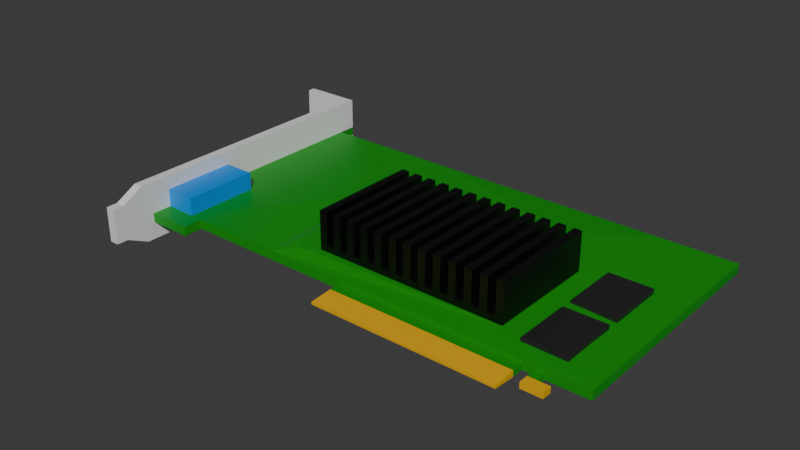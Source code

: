 # Source: deforce2_mx.blend  (saved by Blender 4.3.34; exported with 4.5.12 LTS)
import bpy
from mathutils import Matrix  # noqa: F401  (used for matrix-valued properties, if any)

bpy.ops.wm.read_factory_settings(use_empty=True)
scene = bpy.context.scene
scene.name = 'Scene'

# ---- collections
col_collection = bpy.data.collections.new('Collection'); scene.collection.children.link(col_collection)

# ---- materials (node trees are filled in below, after node groups)
mat_material = bpy.data.materials.new('Material')
mat_material_001 = bpy.data.materials.new('Material.001')
mat_material_002 = bpy.data.materials.new('Material.002')
mat_material_013 = bpy.data.materials.new('Material.013')
mat_material_014 = bpy.data.materials.new('Material.014')
mat_material_003 = bpy.data.materials.new('Material.003')
mat_material_006 = bpy.data.materials.new('Material.006')
mat_material_007 = bpy.data.materials.new('Material.007')
mat_material_010 = bpy.data.materials.new('Material.010')
mat_material_011 = bpy.data.materials.new('Material.011')
mat_material_012 = bpy.data.materials.new('Material.012')

# ---- material node trees
mat_material.use_nodes = True; mat_material.node_tree.nodes.clear()
_N = mat_material.node_tree.nodes; _L = mat_material.node_tree.links
n0 = _N.new('ShaderNodeBsdfPrincipled'); n0.name = 'Principled BSDF'; n0.location = (10, 300)
n0.inputs[0].default_value = (0.0, 0.2842, 0.004026, 1.0)
n1 = _N.new('ShaderNodeOutputMaterial'); n1.name = 'Material Output'; n1.location = (300, 300)
_L.new(n0.outputs[0], n1.inputs[0])
n1.is_active_output = True
mat_material_001.use_nodes = True; mat_material_001.node_tree.nodes.clear()
_N = mat_material_001.node_tree.nodes; _L = mat_material_001.node_tree.links
n0 = _N.new('ShaderNodeBsdfPrincipled'); n0.name = 'Principled BSDF'; n0.location = (10, 300)
n1 = _N.new('ShaderNodeOutputMaterial'); n1.name = 'Material Output'; n1.location = (300, 300)
_L.new(n0.outputs[0], n1.inputs[0])
n1.is_active_output = True
mat_material_002.use_nodes = True; mat_material_002.node_tree.nodes.clear()
_N = mat_material_002.node_tree.nodes; _L = mat_material_002.node_tree.links
n0 = _N.new('ShaderNodeBsdfPrincipled'); n0.name = 'Principled BSDF'; n0.location = (10, 300)
n0.inputs[0].default_value = (0.8004, 0.4288, 0.0, 1.0)
n1 = _N.new('ShaderNodeOutputMaterial'); n1.name = 'Material Output'; n1.location = (300, 300)
_L.new(n0.outputs[0], n1.inputs[0])
n1.is_active_output = True
mat_material_013.use_nodes = True; mat_material_013.node_tree.nodes.clear()
_N = mat_material_013.node_tree.nodes; _L = mat_material_013.node_tree.links
n0 = _N.new('ShaderNodeBsdfPrincipled'); n0.name = 'Principled BSDF'; n0.location = (10, 300)
n1 = _N.new('ShaderNodeOutputMaterial'); n1.name = 'Material Output'; n1.location = (300, 300)
_L.new(n0.outputs[0], n1.inputs[0])
n1.is_active_output = True
mat_material_014.use_nodes = True; mat_material_014.node_tree.nodes.clear()
_N = mat_material_014.node_tree.nodes; _L = mat_material_014.node_tree.links
n0 = _N.new('ShaderNodeBsdfPrincipled'); n0.name = 'Principled BSDF'; n0.location = (10, 300)
n0.inputs[0].default_value = (0.0, 0.0, 0.0, 1.0)
n1 = _N.new('ShaderNodeOutputMaterial'); n1.name = 'Material Output'; n1.location = (300, 300)
_L.new(n0.outputs[0], n1.inputs[0])
n1.is_active_output = True
mat_material_003.use_nodes = True; mat_material_003.node_tree.nodes.clear()
_N = mat_material_003.node_tree.nodes; _L = mat_material_003.node_tree.links
n0 = _N.new('ShaderNodeBsdfPrincipled'); n0.name = 'Principled BSDF'; n0.location = (10, 300)
n0.inputs[0].default_value = (0.8004, 0.5633, 0.3197, 1.0)
n1 = _N.new('ShaderNodeOutputMaterial'); n1.name = 'Material Output'; n1.location = (300, 300)
_L.new(n0.outputs[0], n1.inputs[0])
n1.is_active_output = True
mat_material_006.use_nodes = True; mat_material_006.node_tree.nodes.clear()
_N = mat_material_006.node_tree.nodes; _L = mat_material_006.node_tree.links
n0 = _N.new('ShaderNodeBsdfPrincipled'); n0.name = 'Principled BSDF'; n0.location = (10, 300)
n0.inputs[0].default_value = (0.0, 0.2587, 0.8004, 1.0)
n1 = _N.new('ShaderNodeOutputMaterial'); n1.name = 'Material Output'; n1.location = (300, 300)
_L.new(n0.outputs[0], n1.inputs[0])
n1.is_active_output = True
mat_material_007.use_nodes = True; mat_material_007.node_tree.nodes.clear()
_N = mat_material_007.node_tree.nodes; _L = mat_material_007.node_tree.links
n0 = _N.new('ShaderNodeBsdfPrincipled'); n0.name = 'Principled BSDF'; n0.location = (10, 300)
n0.inputs[0].default_value = (0.07513, 0.07513, 0.07513, 1.0)
n1 = _N.new('ShaderNodeOutputMaterial'); n1.name = 'Material Output'; n1.location = (300, 300)
_L.new(n0.outputs[0], n1.inputs[0])
n1.is_active_output = True
mat_material_010.use_nodes = True; mat_material_010.node_tree.nodes.clear()
_N = mat_material_010.node_tree.nodes; _L = mat_material_010.node_tree.links
n0 = _N.new('ShaderNodeBsdfPrincipled'); n0.name = 'Principled BSDF'; n0.location = (10, 300)
n0.inputs[0].default_value = (0.01723, 0.01723, 0.01723, 1.0)
n1 = _N.new('ShaderNodeOutputMaterial'); n1.name = 'Material Output'; n1.location = (300, 300)
_L.new(n0.outputs[0], n1.inputs[0])
n1.is_active_output = True
mat_material_011.use_nodes = True; mat_material_011.node_tree.nodes.clear()
_N = mat_material_011.node_tree.nodes; _L = mat_material_011.node_tree.links
n0 = _N.new('ShaderNodeBsdfPrincipled'); n0.name = 'Principled BSDF'; n0.location = (10, 300)
n0.inputs[0].default_value = (0.01723, 0.01723, 0.01723, 1.0)
n1 = _N.new('ShaderNodeOutputMaterial'); n1.name = 'Material Output'; n1.location = (300, 300)
_L.new(n0.outputs[0], n1.inputs[0])
n1.is_active_output = True
mat_material_012.use_nodes = True; mat_material_012.node_tree.nodes.clear()
_N = mat_material_012.node_tree.nodes; _L = mat_material_012.node_tree.links
n0 = _N.new('ShaderNodeBsdfPrincipled'); n0.name = 'Principled BSDF'; n0.location = (10, 300)
n0.inputs[0].default_value = (0.0, 0.0, 0.0, 1.0)
n1 = _N.new('ShaderNodeOutputMaterial'); n1.name = 'Material Output'; n1.location = (300, 300)
_L.new(n0.outputs[0], n1.inputs[0])
n1.is_active_output = True

# ---- world
world_world = bpy.data.worlds.new('World'); scene.world = world_world
world_world.use_nodes = True; world_world.node_tree.nodes.clear()
_N = world_world.node_tree.nodes; _L = world_world.node_tree.links
n0 = _N.new('ShaderNodeOutputWorld'); n0.name = 'World Output'; n0.location = (300, 300)
n1 = _N.new('ShaderNodeBackground'); n1.name = 'Background'; n1.location = (10, 300)
n1.inputs[0].default_value = (0.05088, 0.05088, 0.05088, 1.0)
_L.new(n1.outputs[0], n0.inputs[0])
n0.is_active_output = True
world_world.color = (0.05088, 0.05088, 0.05088)
world_world.sun_shadow_jitter_overblur = 0.0

# ---- meshes
me_plane_001 = bpy.data.meshes.new('Plane.001')
me_plane_001.from_pydata([(-0.2081, -0.3104, 0.0), (0.2381, -0.3104, 0.0), (-0.2081, -0.3389, 0.0143), (0.2381, -0.3389, 0.0143), (-0.4094, 0.2737, 0.0), (0.3645, 0.2737, 0.0), (0.3851, -0.3104, 0.0), (0.3851, 0.2737, 0.0), (-0.6321, -0.3567, 0.0), (-0.6857, 0.2737, 0.0), (-0.4094, 0.2737, 0.0143), (-0.2081, -0.3104, 0.0143), (0.2381, -0.3104, 0.0143), (0.3645, 0.2737, 0.0143), (0.2381, -0.3389, 0.0), (-0.2081, -0.3389, 0.0), (0.3851, -0.3104, 0.0143), (0.3851, 0.2737, 0.0143), (-0.6857, 0.2737, 0.0143), (-0.6321, -0.3567, 0.0143), (-0.4094, 0.2737, 0.02229), (-0.4094, -0.3104, 0.02229), (0.1924, 0.2737, 0.02229), (0.3851, -0.3104, 0.02229), (0.3851, 0.2737, 0.02229), (-0.6857, 0.2737, 0.02229), (-0.6321, -0.3567, 0.02229), (-0.7622, -0.3476, 0.0), (-0.7622, -0.3476, 0.0143), (-0.7622, -0.3476, 0.02229), (-0.7393, -0.3567, 0.0), (-0.7393, 0.2737, 0.0), (-0.7393, 0.2737, 0.02229), (-0.7393, -0.3567, 0.02229), (-0.7393, -0.3567, 0.0143), (-0.7393, 0.2737, 0.0143), (-0.7622, 0.3145, 0.09895), (-0.7622, -0.3476, 0.09895), (-0.7393, 0.2737, 0.09895), (-0.7393, -0.3104, 0.09895), (-0.7622, 0.3069, -0.04123), (-0.7622, -0.3476, -0.04123), (-0.7393, -0.3104, -0.04123), (-0.7393, 0.3069, -0.04123), (-0.4094, -0.2857, 0.0), (0.3645, -0.2857, 0.0), (0.3851, -0.2857, 0.0), (-0.6857, -0.2857, 0.0), (0.3851, -0.2857, 0.0143), (-0.7622, -0.3229, 0.0), (-0.4094, 0.04439, 0.03012), (0.3851, -0.2857, 0.02229), (-0.6632, -0.3219, 0.02229), (-0.7622, -0.3229, 0.02229), (-0.7393, -0.2857, 0.0), (-0.7393, -0.3219, 0.02229), (-0.7622, -0.3229, 0.09895), (-0.7393, -0.2857, 0.09895), (-0.7622, -0.3229, -0.04123), (-0.7393, -0.2857, -0.04123), (0.2381, -0.3937, 0.01026), (-0.2081, -0.3937, 0.01026), (0.2381, -0.3937, 0.004043), (-0.2081, -0.3937, 0.004043), (0.3645, 0.2312, 0.0), (0.3851, 0.2312, 0.0), (0.3851, 0.2614, 0.0143), (0.3851, 0.2614, 0.02229), (-0.7393, 0.2312, 0.0), (-0.7393, 0.2614, -0.04123), (-0.4094, 0.2312, 0.0), (-0.6857, 0.2312, 0.0), (-0.7622, 0.3011, 0.0), (-0.6632, -0.1256, 0.02229), (-0.7622, 0.3011, 0.02229), (-0.7393, -0.1256, 0.02229), (-0.7622, 0.3011, 0.09895), (-0.7393, 0.2312, 0.09895), (-0.7622, 0.3011, -0.04123), (0.05537, 0.09082, 0.03076), (0.3765, 0.003291, 0.1051), (-0.3179, -0.04306, 0.03163), (-0.3189, 0.02146, 0.03163), (-0.3502, -0.2705, 0.03076), (-0.3184, -0.1458, 0.03163), (0.04134, 0.1513, 0.03076), (-0.3905, -0.2402, 0.03076), (-0.07094, 0.02146, 0.03163), (-0.4094, -0.06987, 0.02833), (-0.2983, -0.3104, 0.0143), (-0.7622, -0.4342, -0.01461), (-0.7622, -0.4524, 0.03998), (-0.7622, -0.4342, 0.07048), (-0.7393, -0.4342, -0.01461), (-0.7393, -0.4342, 0.07048), (-0.7393, -0.4524, 0.03998), (-0.7622, -0.3815, 0.09895), (-0.7393, -0.3815, 0.09895), (-0.7393, -0.3792, -0.04123), (-0.7622, -0.3792, -0.04123), (-0.8816, 0.3145, 0.0), (-0.8816, 0.3145, 0.0143), (-0.8816, 0.3145, 0.02229), (-0.8802, 0.3145, 0.09895), (-0.8816, 0.3145, -0.04123), (-0.8816, 0.3011, 0.0), (-0.8816, 0.3011, 0.02229), (-0.8802, 0.3011, 0.09895), (-0.8816, 0.3011, -0.04123), (-0.4094, 0.1378, 0.02583), (-0.7622, -0.4623, -0.01461), (-0.7622, -0.4623, 0.03998), (-0.7622, -0.4623, 0.07048), (-0.7393, -0.4623, -0.01461), (-0.7393, -0.4623, 0.07048), (-0.7393, -0.4623, 0.03998), (-0.7622, -0.3833, 0.04705), (-0.7622, -0.3815, -0.007316), (-0.7622, -0.3827, 0.02737), (-0.7393, -0.3815, -0.007316), (-0.7393, -0.3833, 0.04705), (-0.7393, -0.3827, 0.02737), (-0.7393, -0.09961, 0.02229), (-0.6632, -0.1002, 0.02229), (-0.6632, -0.3087, 0.02229), (-0.7393, -0.3074, 0.02229), (-0.6632, -0.1256, 0.06498), (-0.7393, -0.1256, 0.06498), (-0.6632, -0.3087, 0.06498), (-0.7393, -0.3074, 0.06498), (-0.7622, -0.1444, 0.0), (-0.7622, -0.1446, 0.06319), (-0.7622, -0.08806, 0.09895), (-0.7622, -0.08699, -0.04123), (-0.7622, -0.2911, 0.0), (-0.7622, -0.2908, 0.06319), (-0.7622, -0.238, -0.04123), (-0.7622, -0.2362, 0.09895), (-0.7622, -0.2991, 0.0), (-0.7622, -0.3124, 0.09895), (-0.7622, -0.2984, 0.06478), (-0.7622, -0.3166, -0.04123), (-0.7622, -0.307, 0.0), (-0.7622, -0.3059, 0.06478), (-0.7622, -0.3253, -0.04123), (-0.7622, -0.3184, 0.09895), (-0.7464, -0.1446, 0.06319), (-0.7464, -0.1444, 0.0), (-0.7464, -0.2911, 0.0), (-0.7464, -0.2908, 0.06319), (-0.7464, -0.1655, 0.05616), (-0.7464, -0.1739, 0.007038), (-0.7464, -0.2635, 0.007038), (-0.7464, -0.2718, 0.05616), (-0.7824, -0.1655, 0.05616), (-0.7824, -0.1739, 0.007038), (-0.7824, -0.2635, 0.007038), (-0.7824, -0.2718, 0.05616), (0.1769, -0.3104, 0.0), (0.1778, -0.3104, 0.0143), (0.2145, -0.3104, 0.0), (0.215, -0.3104, 0.0143), (-0.632, -0.3104, 0.0143), (-0.632, -0.3104, 0.0), (-0.632, -0.3104, 0.02229), (0.2964, -0.05288, 0.02229), (0.1538, -0.2481, 0.02637), (0.1526, 0.02146, 0.02872), (-0.3183, -0.2512, 0.03078), (-0.06289, -0.3104, 0.02229), (0.04822, -0.3104, 0.0143), (-0.3186, -0.1649, 0.03139), (0.09194, 0.02146, 0.02904), (-0.08938, 0.02146, 0.03163), (-0.7622, 0.3196, -2.898e-11), (-0.7622, 0.3196, 0.0143), (-0.7622, 0.3196, 0.02229), (-0.7393, 0.3196, 0.0143), (-0.7393, 0.3196, 0.02229), (-0.7393, 0.3196, -2.898e-11), (-0.7393, 0.3196, 0.09895), (-0.7622, 0.3196, 0.09895), (-0.7622, 0.3196, -0.04123), (-0.7393, 0.3196, -0.04123), (-0.8816, 0.3196, -2.898e-11), (-0.8816, 0.3196, -0.04123), (-0.8816, 0.3196, 0.0143), (-0.8816, 0.3196, 0.02229), (-0.8802, 0.3196, 0.09895), (0.2663, -0.3104, 0.0), (0.2663, -0.3104, 0.0143), (0.2868, -0.3104, 0.0), (0.2868, -0.3104, 0.0143), (0.2663, -0.3372, 0.0143), (0.2663, -0.3372, 0.0), (0.2868, -0.3372, 0.0), (0.2868, -0.3372, 0.0143), (0.2663, -0.3606, 0.0143), (0.2663, -0.3606, 0.0), (0.2868, -0.3606, 0.0), (0.2868, -0.3606, 0.0143), (0.3167, -0.3372, 0.0143), (0.3167, -0.3372, 0.0), (0.3167, -0.3606, 0.0143), (0.3167, -0.3606, 0.0)], [], [(1, 12, 3, 14), (70, 4, 5, 64), (45, 46, 6, 191, 189, 160, 158, 1), (70, 71, 9, 4), (12, 170, 89, 11, 2, 3), (19, 162, 164, 26), (13, 10, 20, 22), (17, 13, 22, 24), (4, 9, 18, 10), (11, 0, 15, 2), (1, 158, 159, 12), (0, 1, 14, 15), (65, 7, 17, 66), (14, 3, 60, 62), (8, 163, 162, 19), (3, 2, 61, 60), (7, 5, 13, 17), (50, 88, 21, 86, 82), (66, 17, 24, 67), (10, 18, 25, 20), (109, 20, 25, 73, 124, 123, 52, 164, 21, 88, 50), (78, 72, 105, 108), (25, 18, 35, 32), (8, 19, 34, 30), (18, 9, 31, 35), (19, 26, 33, 34), (47, 8, 30, 54), (73, 25, 32, 75), (77, 38, 36, 76), (75, 32, 38, 77), (41, 42, 98, 99), (59, 42, 41, 58), (39, 37, 96, 97), (54, 30, 42, 59), (30, 34, 121, 119), (36, 38, 180, 181), (104, 100, 184, 185), (32, 35, 177, 178), (68, 54, 59, 69), (69, 59, 58, 144, 141, 136, 133, 78), (33, 55, 57, 39), (39, 57, 56, 37), (26, 52, 55, 33), (71, 47, 54, 68), (74, 131, 132, 76), (16, 48, 51, 23), (6, 46, 48, 16), (72, 130, 131, 74), (0, 163, 8, 47, 44), (64, 65, 46, 45), (0, 44, 45, 1), (28, 29, 37, 56, 53, 49, 58, 41, 27), (2, 15, 63, 61), (15, 14, 62, 63), (63, 62, 60, 61), (4, 10, 13, 5), (5, 7, 65, 64), (74, 76, 107, 106), (102, 103, 188, 187), (9, 71, 68, 31), (43, 69, 78, 40), (31, 68, 69, 43), (55, 122, 125, 75, 77, 57), (57, 77, 76, 132, 137, 139, 145, 56), (49, 142, 144, 58), (48, 66, 67, 51), (46, 65, 66, 48), (44, 47, 71, 70), (44, 70, 64, 45), (81, 82, 86, 83, 84), (82, 173, 87, 79, 85, 20, 109, 50), (92, 94, 97, 96), (93, 90, 99, 98), (94, 92, 112, 114), (33, 39, 97, 120), (42, 30, 119, 98), (34, 33, 120, 121), (105, 100, 104, 108), (100, 105, 106, 102, 101), (102, 106, 107, 103), (43, 40, 182, 183), (35, 31, 179, 177), (76, 36, 103, 107), (72, 74, 106, 105), (40, 78, 108, 104), (38, 32, 178, 180), (115, 114, 112, 111, 110, 113), (92, 91, 111, 112), (93, 95, 115, 113), (90, 93, 113, 110), (91, 90, 110, 111), (95, 94, 114, 115), (117, 99, 90), (96, 116, 92), (118, 117, 90, 91), (116, 118, 91, 92), (121, 120, 94, 95), (98, 119, 93), (119, 121, 95, 93), (120, 97, 94), (52, 123, 124, 125, 122, 55), (124, 73, 126, 128), (129, 128, 126, 127), (75, 125, 129, 127), (73, 75, 127, 126), (125, 124, 128, 129), (132, 131, 135, 137), (133, 130, 72, 78), (136, 134, 130, 133), (137, 135, 140, 139), (141, 138, 134, 136), (139, 140, 143, 145), (134, 135, 149, 148), (144, 142, 138, 141), (145, 143, 53, 56), (143, 142, 49, 53), (146, 147, 151, 150), (135, 131, 146, 149), (131, 130, 147, 146), (130, 134, 148, 147), (151, 152, 156, 155), (152, 153, 157, 156), (148, 149, 153, 152), (147, 148, 152, 151), (149, 146, 150, 153), (154, 155, 156, 157), (153, 150, 154, 157), (150, 151, 155, 154), (161, 160, 189, 190), (158, 160, 161, 159), (27, 41, 99, 117, 118, 116, 96, 37, 29, 28), (67, 24, 22, 165, 23, 51), (11, 89, 170, 169, 21), (164, 162, 11, 21), (162, 163, 0, 11), (164, 52, 26), (87, 172, 167, 79), (167, 166, 23, 165), (169, 170, 12, 159, 161, 190, 192, 16, 23), (168, 171, 84, 83), (84, 171, 168, 166, 167, 172, 87, 173, 82, 81), (79, 167, 165, 22, 85), (20, 85, 22), (21, 169, 23, 166, 168, 83, 86), (138, 142, 143, 140, 135, 134), (175, 176, 178, 177, 179, 174), (183, 182, 174, 179), (180, 178, 176, 181), (174, 182, 185, 184), (176, 175, 186, 187), (175, 174, 184, 186), (181, 176, 187, 188), (103, 36, 181, 188), (31, 43, 183, 179), (100, 101, 186, 184), (101, 102, 187, 186), (40, 104, 185, 182), (195, 196, 201, 202), (191, 192, 196, 195), (192, 191, 6, 16), (189, 191, 195, 194), (192, 190, 193, 196), (190, 189, 194, 193), (197, 198, 199, 200), (194, 195, 199, 198), (196, 193, 197, 200), (193, 194, 198, 197), (202, 201, 203, 204), (196, 200, 203, 201), (199, 195, 202, 204), (200, 199, 204, 203)])
me_plane_001.polygons.foreach_set('material_index', [0, 0, 0, 0, 0, 0, 0, 0, 0, 0, 0, 0, 0, 2, 0, 2, 0, 0, 0, 0, 0, 1, 0, 0, 0, 0, 0, 0, 1, 1, 1, 1, 1, 1, 1, 1, 1, 0, 1, 1, 1, 1, 0, 0, 1, 0, 0, 1, 0, 0, 0, 1, 2, 2, 2, 0, 0, 1, 1, 0, 1, 1, 1, 1, 1, 0, 0, 0, 0, 0, 0, 1, 1, 1, 1, 1, 1, 1, 1, 1, 1, 0, 1, 1, 1, 1, 1, 1, 1, 1, 1, 1, 1, 1, 1, 1, 1, 1, 1, 1, 0, 6, 6, 1, 6, 6, 1, 1, 1, 1, 1, 1, 1, 1, 1, 1, 4, 1, 1, 1, 3, 3, 4, 4, 4, 6, 3, 3, 0, 0, 1, 0, 0, 0, 0, 0, 0, 0, 0, 0, 0, 0, 0, 0, 1, 1, 1, 1, 1, 1, 1, 1, 1, 1, 1, 1, 1, 2, 0, 0, 0, 0, 0, 2, 2, 2, 2, 2, 2, 2, 2])
_uv = me_plane_001.uv_layers.new(name='UVMap')
_uv.uv.foreach_set('vector', [1.0, 0.0, 1.0, 0.0, 1.0, 0.0, 1.0, 0.0, 0.0, 0.7247, 0.0, 0.7775, 1.0, 0.7775, 1.0, 0.7247, 1.0, 0.04323, 1.0, 0.04323, 1.0, 0.0, 1.0, 0.0, 1.0, 0.0, 1.0, 0.0, 1.0, 0.0, 1.0, 0.0, 0.0, 0.7247, 0.0, 0.7247, 0.0, 0.7775, 0.0, 0.7775, 1.0, 0.0, 0.6457, 0.0, 0.0, 0.0, 0.0, 0.0, 0.0, 0.0, 1.0, 0.0, 0.0, 0.0, 0.0, 0.0, 0.0, 0.0, 0.0, 0.0, 1.0, 0.7775, 0.0, 0.7775, 0.0, 0.7775, 1.0, 0.7775, 1.0, 0.7775, 1.0, 0.7775, 1.0, 0.7775, 1.0, 0.7775, 0.0, 0.7775, 0.0, 0.7775, 0.0, 0.7775, 0.0, 0.7775, 0.0, 0.0, 0.0, 0.0, 0.0, 0.0, 0.0, 0.0, 1.0, 0.0, 1.0, 0.0, 1.0, 0.0, 1.0, 0.0, 0.0, 0.0, 1.0, 0.0, 1.0, 0.0, 0.0, 0.0, 1.0, 0.7247, 1.0, 0.7775, 1.0, 0.7775, 1.0, 0.7247, 1.0, 0.0, 1.0, 0.0, 1.0, 0.0, 1.0, 0.0, 0.0, 0.0, 0.0, 0.0, 0.0, 0.0, 0.0, 0.0, 1.0, 0.0, 0.0, 0.0, 0.0, 0.0, 1.0, 0.0, 1.0, 0.7775, 1.0, 0.7775, 1.0, 0.7775, 1.0, 0.7775, 0.07066, 0.3548, 0.05583, 0.1781, 0.0, 0.0, 0.1488, 0.1539, 0.1488, 0.3167, 1.0, 0.7247, 1.0, 0.7775, 1.0, 0.7775, 1.0, 0.7247, 0.0, 0.7775, 0.0, 0.7775, 0.0, 0.7775, 0.0, 0.7775, 0.05466, 0.5292, 0.0, 0.7775, 0.0, 0.7775, 0.0, 0.7247, 0.0, 0.4967, 0.0, 0.2466, 0.0, 0.04323, 0.0, 0.0, 0.0, 0.0, 0.05583, 0.1781, 0.07066, 0.3548, 0.0, 0.7247, 0.0, 0.7247, 0.0, 0.7247, 0.0, 0.7247, 0.0, 0.7775, 0.0, 0.7775, 0.0, 0.7775, 0.0, 0.7775, 0.0, 0.0, 0.0, 0.0, 0.0, 0.0, 0.0, 0.0, 0.0, 0.7775, 0.0, 0.7775, 0.0, 0.7775, 0.0, 0.7775, 0.0, 0.0, 0.0, 0.0, 0.0, 0.0, 0.0, 0.0, 0.0, 0.04323, 0.0, 0.0, 0.0, 0.0, 0.0, 0.04323, 0.0, 0.7247, 0.0, 0.7775, 0.0, 0.7775, 0.0, 0.7247, 0.0, 0.7247, 0.0, 0.7775, 0.0, 0.7775, 0.0, 0.7247, 0.0, 0.7247, 0.0, 0.7775, 0.0, 0.7775, 0.0, 0.7247, 0.0, 0.0, 0.0, 0.0, 0.0, 0.0, 0.0, 0.0, 0.0, 0.04323, 0.0, 0.0, 0.0, 0.0, 0.0, 0.04323, 0.0, 0.0, 0.0, 0.0, 0.0, 0.0, 0.0, 0.0, 0.0, 0.04323, 0.0, 0.0, 0.0, 0.0, 0.0, 0.04323, 0.0, 0.0, 0.0, 0.0, 0.0, 0.0, 0.0, 0.0, 0.0, 0.7775, 0.0, 0.7775, 0.0, 0.7775, 0.0, 0.7775, 0.0, 0.7775, 0.0, 0.7775, 0.0, 0.7775, 0.0, 0.7775, 0.0, 0.7775, 0.0, 0.7775, 0.0, 0.7775, 0.0, 0.7775, 0.0, 0.7247, 0.0, 0.04323, 0.0, 0.04323, 0.0, 0.7247, 0.0, 0.7247, 0.0, 0.04323, 0.0, 0.04323, 0.0, 0.06936, 0.0, 0.2873, 0.0, 0.4761, 0.0, 0.6584, 0.0, 0.7247, 0.0, 0.0, 0.0, 0.04323, 0.0, 0.04323, 0.0, 0.0, 0.0, 0.0, 0.0, 0.04323, 0.0, 0.04323, 0.0, 0.0, 0.0, 0.0, 0.0, 0.04323, 0.0, 0.04323, 0.0, 0.0, 0.0, 0.7247, 0.0, 0.04323, 0.0, 0.04323, 0.0, 0.7247, 0.0, 0.7247, 0.0, 0.6578, 0.0, 0.6571, 0.0, 0.7247, 1.0, 0.0, 1.0, 0.04323, 1.0, 0.04323, 1.0, 0.0, 1.0, 0.0, 1.0, 0.04323, 1.0, 0.04323, 1.0, 0.0, 0.0, 0.7247, 0.0, 0.658, 0.0, 0.6578, 0.0, 0.7247, 0.0, 0.0, 0.0, 0.0, 0.0, 0.0, 0.0, 0.04323, 0.0, 0.04323, 1.0, 0.7247, 1.0, 0.7247, 1.0, 0.04323, 1.0, 0.04323, 0.0, 0.0, 0.0, 0.04323, 1.0, 0.04323, 1.0, 0.0, 0.0, 0.0, 0.0, 0.0, 0.0, 0.0, 0.0, 0.04323, 0.0, 0.04323, 0.0, 0.04323, 0.0, 0.04323, 0.0, 0.0, 0.0, 0.0, 0.0, 0.0, 0.0, 0.0, 0.0, 0.0, 0.0, 0.0, 0.0, 0.0, 1.0, 0.0, 1.0, 0.0, 0.0, 0.0, 0.0, 0.0, 1.0, 0.0, 1.0, 0.0, 0.0, 0.0, 0.0, 0.7775, 0.0, 0.7775, 1.0, 0.7775, 1.0, 0.7775, 1.0, 0.7775, 1.0, 0.7775, 1.0, 0.7247, 1.0, 0.7247, 0.0, 0.7247, 0.0, 0.7247, 0.0, 0.7247, 0.0, 0.7247, 0.0, 0.7775, 0.0, 0.7775, 0.0, 0.7775, 0.0, 0.7775, 0.0, 0.7775, 0.0, 0.7247, 0.0, 0.7247, 0.0, 0.7775, 0.0, 0.7775, 0.0, 0.7247, 0.0, 0.7247, 0.0, 0.7775, 0.0, 0.7775, 0.0, 0.7247, 0.0, 0.7247, 0.0, 0.7775, 0.0, 0.04323, 0.0, 0.2473, 0.0, 0.4983, 0.0, 0.7247, 0.0, 0.7247, 0.0, 0.04323, 0.0, 0.04323, 0.0, 0.7247, 0.0, 0.7247, 0.0, 0.6571, 0.0, 0.4782, 0.0, 0.2924, 0.0, 0.07772, 0.0, 0.04323, 0.0, 0.04323, 0.0, 0.07182, 0.0, 0.06936, 0.0, 0.04323, 1.0, 0.04323, 1.0, 0.7247, 1.0, 0.7247, 1.0, 0.04323, 1.0, 0.04323, 1.0, 0.7247, 1.0, 0.7247, 1.0, 0.04323, 0.0, 0.04323, 0.0, 0.04323, 0.0, 0.7247, 0.0, 0.7247, 0.0, 0.04323, 0.0, 0.7247, 1.0, 0.7247, 1.0, 0.04323, 0.1869, 0.2118, 0.1488, 0.3167, 0.1488, 0.1539, 0.201, 0.1871, 0.234, 0.2215, 0.1488, 0.3167, 0.2474, 0.2838, 0.2649, 0.278, 0.2649, 0.2822, 0.2649, 0.3936, 0.0, 0.7775, 0.05466, 0.5292, 0.07066, 0.3548, 0.0, 0.0, 0.0, 0.0, 0.0, 0.0, 0.0, 0.0, 0.0, 0.0, 0.0, 0.0, 0.0, 0.0, 0.0, 0.0, 0.0, 0.0, 0.0, 0.0, 0.0, 0.0, 0.0, 0.0, 0.0, 0.0, 0.0, 0.0, 0.0, 0.0, 0.0, 0.0, 0.0, 0.0, 0.0, 0.0, 0.0, 0.0, 0.0, 0.0, 0.0, 0.0, 0.0, 0.0, 0.0, 0.0, 0.0, 0.0, 0.0, 0.7247, 0.0, 0.7775, 0.0, 0.7775, 0.0, 0.7247, 0.0, 0.7775, 0.0, 0.7247, 0.0, 0.7247, 0.0, 0.7775, 0.0, 0.7775, 0.0, 0.7775, 0.0, 0.7247, 0.0, 0.7247, 0.0, 0.7775, 0.0, 0.7775, 0.0, 0.7775, 0.0, 0.7775, 0.0, 0.7775, 0.0, 0.7775, 0.0, 0.7775, 0.0, 0.7775, 0.0, 0.7775, 0.0, 0.7247, 0.0, 0.7775, 0.0, 0.7775, 0.0, 0.7247, 0.0, 0.7247, 0.0, 0.7247, 0.0, 0.7247, 0.0, 0.7247, 0.0, 0.7775, 0.0, 0.7247, 0.0, 0.7247, 0.0, 0.7775, 0.0, 0.7775, 0.0, 0.7775, 0.0, 0.7775, 0.0, 0.7775, 0.0, 0.0, 0.0, 0.0, 0.0, 0.0, 0.0, 0.0, 0.0, 0.0, 0.0, 0.0, 0.0, 0.0, 0.0, 0.0, 0.0, 0.0, 0.0, 0.0, 0.0, 0.0, 0.0, 0.0, 0.0, 0.0, 0.0, 0.0, 0.0, 0.0, 0.0, 0.0, 0.0, 0.0, 0.0, 0.0, 0.0, 0.0, 0.0, 0.0, 0.0, 0.0, 0.0, 0.0, 0.0, 0.0, 0.0, 0.0, 0.0, 0.0, 0.0, 0.0, 0.0, 0.0, 0.0, 0.0, 0.0, 0.0, 0.0, 0.0, 0.0, 0.0, 0.0, 0.0, 0.0, 0.0, 0.0, 0.0, 0.0, 0.0, 0.0, 0.0, 0.0, 0.0, 0.0, 0.0, 0.0, 0.0, 0.0, 0.0, 0.0, 0.0, 0.0, 0.0, 0.0, 0.0, 0.0, 0.0, 0.0, 0.0, 0.0, 0.0, 0.0, 0.0, 0.0, 0.0, 0.0, 0.0, 0.0, 0.0, 0.0, 0.0, 0.0, 0.0, 0.0, 0.0, 0.0, 0.0, 0.0, 0.04323, 0.0, 0.2466, 0.0, 0.4967, 0.0, 0.4983, 0.0, 0.2473, 0.0, 0.04323, 0.0, 0.4967, 0.0, 0.7247, 0.0, 0.7247, 0.0, 0.4967, 0.0, 0.4983, 0.0, 0.4967, 0.0, 0.7247, 0.0, 0.7247, 0.0, 0.7247, 0.0, 0.4983, 0.0, 0.4983, 0.0, 0.7247, 0.0, 0.7247, 0.0, 0.7247, 0.0, 0.7247, 0.0, 0.7247, 0.0, 0.4983, 0.0, 0.4967, 0.0, 0.4967, 0.0, 0.4983, 0.0, 0.6571, 0.0, 0.6578, 0.0, 0.477, 0.0, 0.4782, 0.0, 0.6584, 0.0, 0.658, 0.0, 0.7247, 0.0, 0.7247, 0.0, 0.4761, 0.0, 0.4767, 0.0, 0.658, 0.0, 0.6584, 0.0, 0.4782, 0.0, 0.477, 0.0, 0.2896, 0.0, 0.2924, 0.0, 0.2873, 0.0, 0.2888, 0.0, 0.4767, 0.0, 0.4761, 0.0, 0.2924, 0.0, 0.2896, 0.0, 0.07315, 0.0, 0.07772, 0.0, 0.4767, 0.0, 0.477, 0.0, 0.477, 0.0, 0.4767, 0.0, 0.06936, 0.0, 0.07182, 0.0, 0.2888, 0.0, 0.2873, 0.0, 0.07772, 0.0, 0.07315, 0.0, 0.04323, 0.0, 0.04323, 0.0, 0.07315, 0.0, 0.07182, 0.0, 0.04323, 0.0, 0.04323, 0.0, 0.6578, 0.0, 0.658, 0.0, 0.658, 0.0, 0.6578, 0.0, 0.477, 0.0, 0.6578, 0.0, 0.6578, 0.0, 0.477, 0.0, 0.6578, 0.0, 0.658, 0.0, 0.658, 0.0, 0.6578, 0.0, 0.658, 0.0, 0.4767, 0.0, 0.4767, 0.0, 0.658, 0.0, 0.658, 0.0, 0.4767, 0.0, 0.4767, 0.0, 0.658, 0.0, 0.4767, 0.0, 0.477, 0.0, 0.477, 0.0, 0.4767, 0.0, 0.4767, 0.0, 0.477, 0.0, 0.477, 0.0, 0.4767, 0.0, 0.658, 0.0, 0.4767, 0.0, 0.4767, 0.0, 0.658, 0.0, 0.477, 0.0, 0.6578, 0.0, 0.6578, 0.0, 0.477, 0.0, 0.6578, 0.0, 0.658, 0.0, 0.4767, 0.0, 0.477, 0.0, 0.477, 0.0, 0.6578, 0.0, 0.6578, 0.0, 0.477, 0.0, 0.6578, 0.0, 0.658, 0.0, 0.658, 0.0, 0.6578, 1.0, 0.0, 1.0, 0.0, 1.0, 0.0, 1.0, 0.0, 1.0, 0.0, 1.0, 0.0, 1.0, 0.0, 1.0, 0.0, 0.0, 0.0, 0.0, 0.0, 0.0, 0.0, 0.0, 0.0, 0.0, 0.0, 0.0, 0.0, 0.0, 0.0, 0.0, 0.0, 0.0, 0.0, 0.0, 0.0, 1.0, 0.7247, 1.0, 0.7775, 1.0, 0.7775, 1.0, 0.326, 1.0, 0.0, 1.0, 0.04323, 0.0, 0.0, 0.0, 0.0, 0.6457, 0.0, 0.3637, 0.0, 0.0, 0.0, 0.0, 0.0, 0.0, 0.0, 0.0, 0.0, 0.0, 0.0, 0.0, 0.0, 0.0, 0.0, 0.0, 0.0, 0.0, 0.0, 0.0, 0.0, 0.0, 0.04323, 0.0, 0.0, 0.2649, 0.278, 0.4879, 0.2925, 0.5147, 0.2943, 0.2649, 0.2822, 0.5147, 0.2943, 0.6923, 0.07206, 1.0, 0.0, 1.0, 0.326, 0.3637, 0.0, 0.6457, 0.0, 1.0, 0.0, 1.0, 0.0, 1.0, 0.0, 1.0, 0.0, 1.0, 0.0, 1.0, 0.0, 1.0, 0.0, 0.2811, 0.1684, 0.2476, 0.2062, 0.234, 0.2215, 0.201, 0.1871, 0.234, 0.2215, 0.2476, 0.2062, 0.2811, 0.1684, 0.6923, 0.07206, 0.5147, 0.2943, 0.4879, 0.2925, 0.2649, 0.278, 0.2474, 0.2838, 0.1488, 0.3167, 0.1869, 0.2118, 0.2649, 0.2822, 0.5147, 0.2943, 1.0, 0.326, 1.0, 0.7775, 0.2649, 0.3936, 0.0, 0.7775, 0.2649, 0.3936, 1.0, 0.7775, 0.0, 0.0, 0.3637, 0.0, 1.0, 0.0, 0.6923, 0.07206, 0.2811, 0.1684, 0.201, 0.1871, 0.1488, 0.1539, 0.0, 0.2888, 0.0, 0.07182, 0.0, 0.07315, 0.0, 0.2896, 0.0, 0.477, 0.0, 0.4767, 0.0, 0.7775, 0.0, 0.7775, 0.0, 0.7775, 0.0, 0.7775, 0.0, 0.7775, 0.0, 0.7775, 0.0, 0.7775, 0.0, 0.7775, 0.0, 0.7775, 0.0, 0.7775, 0.0, 0.7775, 0.0, 0.7775, 0.0, 0.7775, 0.0, 0.7775, 0.0, 0.7775, 0.0, 0.7775, 0.0, 0.7775, 0.0, 0.7775, 0.0, 0.7775, 0.0, 0.7775, 0.0, 0.7775, 0.0, 0.7775, 0.0, 0.7775, 0.0, 0.7775, 0.0, 0.7775, 0.0, 0.7775, 0.0, 0.7775, 0.0, 0.7775, 0.0, 0.7775, 0.0, 0.7775, 0.0, 0.7775, 0.0, 0.7775, 0.0, 0.7775, 0.0, 0.7775, 0.0, 0.7775, 0.0, 0.7775, 0.0, 0.7775, 0.0, 0.7775, 0.0, 0.7775, 0.0, 0.7775, 0.0, 0.7775, 0.0, 0.7775, 0.0, 0.7775, 0.0, 0.7775, 0.0, 0.7775, 0.0, 0.7775, 0.0, 0.7775, 0.0, 0.7775, 0.0, 0.7775, 0.0, 0.7775, 1.0, 0.0, 1.0, 0.0, 1.0, 0.0, 1.0, 0.0, 1.0, 0.0, 1.0, 0.0, 1.0, 0.0, 1.0, 0.0, 1.0, 0.0, 1.0, 0.0, 1.0, 0.0, 1.0, 0.0, 1.0, 0.0, 1.0, 0.0, 1.0, 0.0, 1.0, 0.0, 1.0, 0.0, 1.0, 0.0, 1.0, 0.0, 1.0, 0.0, 1.0, 0.0, 1.0, 0.0, 1.0, 0.0, 1.0, 0.0, 1.0, 0.0, 1.0, 0.0, 1.0, 0.0, 1.0, 0.0, 1.0, 0.0, 1.0, 0.0, 1.0, 0.0, 1.0, 0.0, 1.0, 0.0, 1.0, 0.0, 1.0, 0.0, 1.0, 0.0, 1.0, 0.0, 1.0, 0.0, 1.0, 0.0, 1.0, 0.0, 1.0, 0.0, 1.0, 0.0, 1.0, 0.0, 1.0, 0.0, 1.0, 0.0, 1.0, 0.0, 1.0, 0.0, 1.0, 0.0, 1.0, 0.0, 1.0, 0.0, 1.0, 0.0, 1.0, 0.0, 1.0, 0.0, 1.0, 0.0, 1.0, 0.0, 1.0, 0.0])
me_plane_001.materials.append(mat_material)
me_plane_001.materials.append(mat_material_001)
me_plane_001.materials.append(mat_material_002)
me_plane_001.materials.append(mat_material_013)
me_plane_001.materials.append(mat_material_014)
me_plane_001.materials.append(mat_material_003)
me_plane_001.materials.append(mat_material_006)
me_plane_001.materials.append(mat_material_007)
me_plane_001.update()
me_cube_009 = bpy.data.meshes.new('Cube.009')
me_cube_009.from_pydata([(-1.0, -1.0, -1.0), (-1.0, -1.0, -0.4396), (-1.0, 1.0, -1.0), (-1.0, 1.0, -0.4396), (1.0, -1.0, -1.0), (1.0, -1.0, -0.4396), (1.0, 1.0, -1.0), (1.0, 1.0, -0.4396)], [], [(0, 1, 3, 2), (2, 3, 7, 6), (6, 7, 5, 4), (4, 5, 1, 0), (2, 6, 4, 0), (7, 3, 1, 5)])
_uv = me_cube_009.uv_layers.new(name='UVMap')
_uv.uv.foreach_set('vector', [0.375, 0.0, 0.625, 0.0, 0.625, 0.25, 0.375, 0.25, 0.375, 0.25, 0.625, 0.25, 0.625, 0.5, 0.375, 0.5, 0.375, 0.5, 0.625, 0.5, 0.625, 0.75, 0.375, 0.75, 0.375, 0.75, 0.625, 0.75, 0.625, 1.0, 0.375, 1.0, 0.125, 0.5, 0.375, 0.5, 0.375, 0.75, 0.125, 0.75, 0.625, 0.5, 0.875, 0.5, 0.875, 0.75, 0.625, 0.75])
me_cube_009.materials.append(mat_material_010)
me_cube_009.update()
me_cube_010 = bpy.data.meshes.new('Cube.010')
me_cube_010.from_pydata([(-1.0, -1.0, -1.0), (-1.0, -1.0, -0.4396), (-1.0, 1.0, -1.0), (-1.0, 1.0, -0.4396), (1.0, -1.0, -1.0), (1.0, -1.0, -0.4396), (1.0, 1.0, -1.0), (1.0, 1.0, -0.4396)], [], [(0, 1, 3, 2), (2, 3, 7, 6), (6, 7, 5, 4), (4, 5, 1, 0), (2, 6, 4, 0), (7, 3, 1, 5)])
_uv = me_cube_010.uv_layers.new(name='UVMap')
_uv.uv.foreach_set('vector', [0.375, 0.0, 0.625, 0.0, 0.625, 0.25, 0.375, 0.25, 0.375, 0.25, 0.625, 0.25, 0.625, 0.5, 0.375, 0.5, 0.375, 0.5, 0.625, 0.5, 0.625, 0.75, 0.375, 0.75, 0.375, 0.75, 0.625, 0.75, 0.625, 1.0, 0.375, 1.0, 0.125, 0.5, 0.375, 0.5, 0.375, 0.75, 0.125, 0.75, 0.625, 0.5, 0.875, 0.5, 0.875, 0.75, 0.625, 0.75])
me_cube_010.materials.append(mat_material_011)
me_cube_010.update()
me_cube = bpy.data.meshes.new('Cube')
me_cube.from_pydata([(-1.42, -1.445, -1.0), (-1.42, -1.445, -0.6017), (-1.42, 0.1141, -1.0), (-1.42, 0.1141, -0.6017), (1.283, -1.445, -1.0), (1.283, -1.445, -0.6017), (1.283, 0.1141, -1.0), (1.283, 0.1141, -0.6017), (1.175, 0.1141, -1.0), (1.067, 0.1141, -1.0), (0.9585, 0.1141, -1.0), (0.8504, 0.1141, -1.0), (0.7422, 0.1141, -1.0), (0.6341, 0.1141, -1.0), (0.526, 0.1141, -1.0), (0.4179, 0.1141, -1.0), (0.3098, 0.1141, -1.0), (0.2017, 0.1141, -1.0), (0.09355, 0.1141, -1.0), (-0.01457, 0.1141, -1.0), (-0.1227, 0.1141, -1.0), (-0.2308, 0.1141, -1.0), (-0.3389, 0.1141, -1.0), (-0.447, 0.1141, -1.0), (-0.5552, 0.1141, -1.0), (-0.6633, 0.1141, -1.0), (-0.7714, 0.1141, -1.0), (-0.8795, 0.1141, -1.0), (-0.9876, 0.1141, -1.0), (-1.096, 0.1141, -1.0), (-1.204, 0.1141, -1.0), (-1.312, 0.1141, -1.0), (-1.312, 0.1141, -0.6017), (-1.204, 0.1141, -0.6017), (-1.096, 0.1141, -0.6017), (-0.9876, 0.1141, -0.6017), (-0.8795, 0.1141, -0.6017), (-0.7714, 0.1141, -0.6017), (-0.6633, 0.1141, -0.6017), (-0.5552, 0.1141, -0.6017), (-0.447, 0.1141, -0.6017), (-0.3389, 0.1141, -0.6017), (-0.2308, 0.1141, -0.6017), (-0.1227, 0.1141, -0.6017), (-0.01457, 0.1141, -0.6017), (0.09355, 0.1141, -0.6017), (0.2017, 0.1141, -0.6017), (0.3098, 0.1141, -0.6017), (0.4179, 0.1141, -0.6017), (0.526, 0.1141, -0.6017), (0.6341, 0.1141, -0.6017), (0.7422, 0.1141, -0.6017), (0.8504, 0.1141, -0.6017), (0.9585, 0.1141, -0.6017), (1.067, 0.1141, -0.6017), (1.175, 0.1141, -0.6017), (-1.312, -1.445, -1.0), (-1.204, -1.445, -1.0), (-1.096, -1.445, -1.0), (-0.9876, -1.445, -1.0), (-0.8795, -1.445, -1.0), (-0.7714, -1.445, -1.0), (-0.6633, -1.445, -1.0), (-0.5552, -1.445, -1.0), (-0.447, -1.445, -1.0), (-0.3389, -1.445, -1.0), (-0.2308, -1.445, -1.0), (-0.1227, -1.445, -1.0), (-0.01457, -1.445, -1.0), (0.09355, -1.445, -1.0), (0.2017, -1.445, -1.0), (0.3098, -1.445, -1.0), (0.4179, -1.445, -1.0), (0.526, -1.445, -1.0), (0.6341, -1.445, -1.0), (0.7422, -1.445, -1.0), (0.8504, -1.445, -1.0), (0.9585, -1.445, -1.0), (1.067, -1.445, -1.0), (1.175, -1.445, -1.0), (1.175, -1.445, -0.6017), (1.067, -1.445, -0.6017), (0.9585, -1.445, -0.6017), (0.8504, -1.445, -0.6017), (0.7422, -1.445, -0.6017), (0.6341, -1.445, -0.6017), (0.526, -1.445, -0.6017), (0.4179, -1.445, -0.6017), (0.3098, -1.445, -0.6017), (0.2017, -1.445, -0.6017), (0.09355, -1.445, -0.6017), (-0.01457, -1.445, -0.6017), (-0.1227, -1.445, -0.6017), (-0.2308, -1.445, -0.6017), (-0.3389, -1.445, -0.6017), (-0.447, -1.445, -0.6017), (-0.5552, -1.445, -0.6017), (-0.6633, -1.445, -0.6017), (-0.7714, -1.445, -0.6017), (-0.8795, -1.445, -0.6017), (-0.9876, -1.445, -0.6017), (-1.096, -1.445, -0.6017), (-1.204, -1.445, -0.6017), (-1.312, -1.445, -0.6017), (-1.42, -1.445, 1.483), (-1.42, 0.1141, 1.483), (1.175, 0.1141, 1.483), (1.283, 0.1141, 1.483), (1.283, -1.445, 1.483), (-1.312, -1.445, 1.483), (-1.312, 0.1141, 1.483), (-1.204, 0.1141, 1.483), (-1.096, 0.1141, 1.483), (-0.9876, 0.1141, 1.483), (-0.8795, 0.1141, 1.483), (-0.7714, 0.1141, 1.483), (-0.6633, 0.1141, 1.483), (-0.5552, 0.1141, 1.483), (-0.447, 0.1141, 1.483), (-0.3389, 0.1141, 1.483), (-0.2308, 0.1141, 1.483), (-0.1227, 0.1141, 1.483), (-0.01457, 0.1141, 1.483), (0.09355, 0.1141, 1.483), (0.2017, 0.1141, 1.483), (0.3098, 0.1141, 1.483), (0.4179, 0.1141, 1.483), (0.526, 0.1141, 1.483), (0.6341, 0.1141, 1.483), (0.7422, 0.1141, 1.483), (0.8504, 0.1141, 1.483), (0.9585, 0.1141, 1.483), (1.067, 0.1141, 1.483), (1.175, -1.445, 1.483), (1.067, -1.445, 1.483), (0.9585, -1.445, 1.483), (0.8504, -1.445, 1.483), (0.7422, -1.445, 1.483), (0.6341, -1.445, 1.483), (0.526, -1.445, 1.483), (0.4179, -1.445, 1.483), (0.3098, -1.445, 1.483), (0.2017, -1.445, 1.483), (0.09355, -1.445, 1.483), (-0.01457, -1.445, 1.483), (-0.1227, -1.445, 1.483), (-0.2308, -1.445, 1.483), (-0.3389, -1.445, 1.483), (-0.447, -1.445, 1.483), (-0.5552, -1.445, 1.483), (-0.6633, -1.445, 1.483), (-0.7714, -1.445, 1.483), (-0.8795, -1.445, 1.483), (-0.9876, -1.445, 1.483), (-1.096, -1.445, 1.483), (-1.204, -1.445, 1.483)], [], [(0, 1, 3, 2), (8, 55, 7, 6), (6, 7, 5, 4), (56, 103, 1, 0), (8, 6, 4, 79), (87, 48, 126, 140), (32, 3, 105, 110), (55, 54, 81, 80), (84, 83, 136, 137), (53, 52, 83, 82), (49, 86, 139, 127), (51, 50, 85, 84), (85, 50, 128, 138), (49, 48, 87, 86), (5, 7, 107, 108), (47, 46, 89, 88), (82, 81, 134, 135), (45, 44, 91, 90), (51, 84, 137, 129), (43, 42, 93, 92), (83, 52, 130, 136), (41, 40, 95, 94), (54, 53, 131, 132), (39, 38, 97, 96), (80, 5, 108, 133), (37, 36, 99, 98), (53, 82, 135, 131), (35, 34, 101, 100), (7, 55, 106, 107), (33, 32, 103, 102), (2, 31, 56, 0), (31, 30, 57, 56), (30, 29, 58, 57), (29, 28, 59, 58), (28, 27, 60, 59), (27, 26, 61, 60), (26, 25, 62, 61), (25, 24, 63, 62), (24, 23, 64, 63), (23, 22, 65, 64), (22, 21, 66, 65), (21, 20, 67, 66), (20, 19, 68, 67), (19, 18, 69, 68), (18, 17, 70, 69), (17, 16, 71, 70), (16, 15, 72, 71), (15, 14, 73, 72), (14, 13, 74, 73), (13, 12, 75, 74), (12, 11, 76, 75), (11, 10, 77, 76), (10, 9, 78, 77), (9, 8, 79, 78), (4, 5, 80, 79), (79, 80, 81, 78), (78, 81, 82, 77), (77, 82, 83, 76), (76, 83, 84, 75), (75, 84, 85, 74), (74, 85, 86, 73), (73, 86, 87, 72), (72, 87, 88, 71), (71, 88, 89, 70), (70, 89, 90, 69), (69, 90, 91, 68), (68, 91, 92, 67), (67, 92, 93, 66), (66, 93, 94, 65), (65, 94, 95, 64), (64, 95, 96, 63), (63, 96, 97, 62), (62, 97, 98, 61), (61, 98, 99, 60), (60, 99, 100, 59), (59, 100, 101, 58), (58, 101, 102, 57), (57, 102, 103, 56), (2, 3, 32, 31), (31, 32, 33, 30), (30, 33, 34, 29), (29, 34, 35, 28), (28, 35, 36, 27), (27, 36, 37, 26), (26, 37, 38, 25), (25, 38, 39, 24), (24, 39, 40, 23), (23, 40, 41, 22), (22, 41, 42, 21), (21, 42, 43, 20), (20, 43, 44, 19), (19, 44, 45, 18), (18, 45, 46, 17), (17, 46, 47, 16), (16, 47, 48, 15), (15, 48, 49, 14), (14, 49, 50, 13), (13, 50, 51, 12), (12, 51, 52, 11), (11, 52, 53, 10), (10, 53, 54, 9), (9, 54, 55, 8), (110, 105, 104, 109), (107, 106, 133, 108), (132, 131, 135, 134), (130, 129, 137, 136), (128, 127, 139, 138), (126, 125, 141, 140), (124, 123, 143, 142), (122, 121, 145, 144), (120, 119, 147, 146), (118, 117, 149, 148), (116, 115, 151, 150), (114, 113, 153, 152), (112, 111, 155, 154), (1, 103, 109, 104), (47, 88, 141, 125), (86, 85, 138, 139), (34, 33, 111, 112), (89, 46, 124, 142), (45, 90, 143, 123), (88, 87, 140, 141), (36, 35, 113, 114), (91, 44, 122, 144), (43, 92, 145, 121), (90, 89, 142, 143), (38, 37, 115, 116), (93, 42, 120, 146), (41, 94, 147, 119), (92, 91, 144, 145), (40, 39, 117, 118), (95, 40, 118, 148), (39, 96, 149, 117), (94, 93, 146, 147), (42, 41, 119, 120), (97, 38, 116, 150), (37, 98, 151, 115), (96, 95, 148, 149), (44, 43, 121, 122), (99, 36, 114, 152), (35, 100, 153, 113), (98, 97, 150, 151), (46, 45, 123, 124), (101, 34, 112, 154), (33, 102, 155, 111), (100, 99, 152, 153), (48, 47, 125, 126), (103, 32, 110, 109), (102, 101, 154, 155), (50, 49, 127, 128), (3, 1, 104, 105), (55, 80, 133, 106), (52, 51, 129, 130), (81, 54, 132, 134)])
_uv = me_cube.uv_layers.new(name='UVMap')
_uv.uv.foreach_set('vector', [0.375, 0.0, 0.625, 0.0, 0.625, 0.25, 0.375, 0.25, 0.375, 0.49, 0.625, 0.49, 0.625, 0.5, 0.375, 0.5, 0.375, 0.5, 0.625, 0.5, 0.625, 0.75, 0.375, 0.75, 0.375, 0.99, 0.625, 0.99, 0.625, 1.0, 0.375, 1.0, 0.365, 0.5, 0.375, 0.5, 0.375, 0.75, 0.365, 0.75, 0.705, 0.75, 0.705, 0.5, 0.705, 0.5, 0.705, 0.75, 0.625, 0.26, 0.625, 0.25, 0.625, 0.25, 0.625, 0.26, 0.635, 0.5, 0.645, 0.5, 0.645, 0.75, 0.635, 0.75, 0.625, 0.8, 0.625, 0.79, 0.625, 0.79, 0.625, 0.8, 0.655, 0.5, 0.665, 0.5, 0.665, 0.75, 0.655, 0.75, 0.695, 0.5, 0.695, 0.75, 0.695, 0.75, 0.695, 0.5, 0.675, 0.5, 0.685, 0.5, 0.685, 0.75, 0.675, 0.75, 0.685, 0.75, 0.685, 0.5, 0.685, 0.5, 0.685, 0.75, 0.695, 0.5, 0.705, 0.5, 0.705, 0.75, 0.695, 0.75, 0.625, 0.75, 0.625, 0.5, 0.625, 0.5, 0.625, 0.75, 0.715, 0.5, 0.725, 0.5, 0.725, 0.75, 0.715, 0.75, 0.625, 0.78, 0.625, 0.77, 0.625, 0.77, 0.625, 0.78, 0.735, 0.5, 0.745, 0.5, 0.745, 0.75, 0.735, 0.75, 0.675, 0.5, 0.675, 0.75, 0.675, 0.75, 0.675, 0.5, 0.755, 0.5, 0.765, 0.5, 0.765, 0.75, 0.755, 0.75, 0.665, 0.75, 0.665, 0.5, 0.665, 0.5, 0.665, 0.75, 0.775, 0.5, 0.785, 0.5, 0.785, 0.75, 0.775, 0.75, 0.625, 0.48, 0.625, 0.47, 0.625, 0.47, 0.625, 0.48, 0.795, 0.5, 0.805, 0.5, 0.805, 0.75, 0.795, 0.75, 0.625, 0.76, 0.625, 0.75, 0.625, 0.75, 0.625, 0.76, 0.815, 0.5, 0.825, 0.5, 0.825, 0.75, 0.815, 0.75, 0.655, 0.5, 0.655, 0.75, 0.655, 0.75, 0.655, 0.5, 0.835, 0.5, 0.845, 0.5, 0.845, 0.75, 0.835, 0.75, 0.625, 0.5, 0.625, 0.49, 0.625, 0.49, 0.625, 0.5, 0.855, 0.5, 0.865, 0.5, 0.865, 0.75, 0.855, 0.75, 0.125, 0.5, 0.135, 0.5, 0.135, 0.75, 0.125, 0.75, 0.135, 0.5, 0.145, 0.5, 0.145, 0.75, 0.135, 0.75, 0.145, 0.5, 0.155, 0.5, 0.155, 0.75, 0.145, 0.75, 0.155, 0.5, 0.165, 0.5, 0.165, 0.75, 0.155, 0.75, 0.165, 0.5, 0.175, 0.5, 0.175, 0.75, 0.165, 0.75, 0.175, 0.5, 0.185, 0.5, 0.185, 0.75, 0.175, 0.75, 0.185, 0.5, 0.195, 0.5, 0.195, 0.75, 0.185, 0.75, 0.195, 0.5, 0.205, 0.5, 0.205, 0.75, 0.195, 0.75, 0.205, 0.5, 0.215, 0.5, 0.215, 0.75, 0.205, 0.75, 0.215, 0.5, 0.225, 0.5, 0.225, 0.75, 0.215, 0.75, 0.225, 0.5, 0.235, 0.5, 0.235, 0.75, 0.225, 0.75, 0.235, 0.5, 0.245, 0.5, 0.245, 0.75, 0.235, 0.75, 0.245, 0.5, 0.255, 0.5, 0.255, 0.75, 0.245, 0.75, 0.255, 0.5, 0.265, 0.5, 0.265, 0.75, 0.255, 0.75, 0.265, 0.5, 0.275, 0.5, 0.275, 0.75, 0.265, 0.75, 0.275, 0.5, 0.285, 0.5, 0.285, 0.75, 0.275, 0.75, 0.285, 0.5, 0.295, 0.5, 0.295, 0.75, 0.285, 0.75, 0.295, 0.5, 0.305, 0.5, 0.305, 0.75, 0.295, 0.75, 0.305, 0.5, 0.315, 0.5, 0.315, 0.75, 0.305, 0.75, 0.315, 0.5, 0.325, 0.5, 0.325, 0.75, 0.315, 0.75, 0.325, 0.5, 0.335, 0.5, 0.335, 0.75, 0.325, 0.75, 0.335, 0.5, 0.345, 0.5, 0.345, 0.75, 0.335, 0.75, 0.345, 0.5, 0.355, 0.5, 0.355, 0.75, 0.345, 0.75, 0.355, 0.5, 0.365, 0.5, 0.365, 0.75, 0.355, 0.75, 0.375, 0.75, 0.625, 0.75, 0.625, 0.76, 0.375, 0.76, 0.375, 0.76, 0.625, 0.76, 0.625, 0.77, 0.375, 0.77, 0.375, 0.77, 0.625, 0.77, 0.625, 0.78, 0.375, 0.78, 0.375, 0.78, 0.625, 0.78, 0.625, 0.79, 0.375, 0.79, 0.375, 0.79, 0.625, 0.79, 0.625, 0.8, 0.375, 0.8, 0.375, 0.8, 0.625, 0.8, 0.625, 0.81, 0.375, 0.81, 0.375, 0.81, 0.625, 0.81, 0.625, 0.82, 0.375, 0.82, 0.375, 0.82, 0.625, 0.82, 0.625, 0.83, 0.375, 0.83, 0.375, 0.83, 0.625, 0.83, 0.625, 0.84, 0.375, 0.84, 0.375, 0.84, 0.625, 0.84, 0.625, 0.85, 0.375, 0.85, 0.375, 0.85, 0.625, 0.85, 0.625, 0.86, 0.375, 0.86, 0.375, 0.86, 0.625, 0.86, 0.625, 0.87, 0.375, 0.87, 0.375, 0.87, 0.625, 0.87, 0.625, 0.88, 0.375, 0.88, 0.375, 0.88, 0.625, 0.88, 0.625, 0.89, 0.375, 0.89, 0.375, 0.89, 0.625, 0.89, 0.625, 0.9, 0.375, 0.9, 0.375, 0.9, 0.625, 0.9, 0.625, 0.91, 0.375, 0.91, 0.375, 0.91, 0.625, 0.91, 0.625, 0.92, 0.375, 0.92, 0.375, 0.92, 0.625, 0.92, 0.625, 0.93, 0.375, 0.93, 0.375, 0.93, 0.625, 0.93, 0.625, 0.94, 0.375, 0.94, 0.375, 0.94, 0.625, 0.94, 0.625, 0.95, 0.375, 0.95, 0.375, 0.95, 0.625, 0.95, 0.625, 0.96, 0.375, 0.96, 0.375, 0.96, 0.625, 0.96, 0.625, 0.97, 0.375, 0.97, 0.375, 0.97, 0.625, 0.97, 0.625, 0.98, 0.375, 0.98, 0.375, 0.98, 0.625, 0.98, 0.625, 0.99, 0.375, 0.99, 0.375, 0.25, 0.625, 0.25, 0.625, 0.26, 0.375, 0.26, 0.375, 0.26, 0.625, 0.26, 0.625, 0.27, 0.375, 0.27, 0.375, 0.27, 0.625, 0.27, 0.625, 0.28, 0.375, 0.28, 0.375, 0.28, 0.625, 0.28, 0.625, 0.29, 0.375, 0.29, 0.375, 0.29, 0.625, 0.29, 0.625, 0.3, 0.375, 0.3, 0.375, 0.3, 0.625, 0.3, 0.625, 0.31, 0.375, 0.31, 0.375, 0.31, 0.625, 0.31, 0.625, 0.32, 0.375, 0.32, 0.375, 0.32, 0.625, 0.32, 0.625, 0.33, 0.375, 0.33, 0.375, 0.33, 0.625, 0.33, 0.625, 0.34, 0.375, 0.34, 0.375, 0.34, 0.625, 0.34, 0.625, 0.35, 0.375, 0.35, 0.375, 0.35, 0.625, 0.35, 0.625, 0.36, 0.375, 0.36, 0.375, 0.36, 0.625, 0.36, 0.625, 0.37, 0.375, 0.37, 0.375, 0.37, 0.625, 0.37, 0.625, 0.38, 0.375, 0.38, 0.375, 0.38, 0.625, 0.38, 0.625, 0.39, 0.375, 0.39, 0.375, 0.39, 0.625, 0.39, 0.625, 0.4, 0.375, 0.4, 0.375, 0.4, 0.625, 0.4, 0.625, 0.41, 0.375, 0.41, 0.375, 0.41, 0.625, 0.41, 0.625, 0.42, 0.375, 0.42, 0.375, 0.42, 0.625, 0.42, 0.625, 0.43, 0.375, 0.43, 0.375, 0.43, 0.625, 0.43, 0.625, 0.44, 0.375, 0.44, 0.375, 0.44, 0.625, 0.44, 0.625, 0.45, 0.375, 0.45, 0.375, 0.45, 0.625, 0.45, 0.625, 0.46, 0.375, 0.46, 0.375, 0.46, 0.625, 0.46, 0.625, 0.47, 0.375, 0.47, 0.375, 0.47, 0.625, 0.47, 0.625, 0.48, 0.375, 0.48, 0.375, 0.48, 0.625, 0.48, 0.625, 0.49, 0.375, 0.49, 0.865, 0.5, 0.875, 0.5, 0.875, 0.75, 0.865, 0.75, 0.625, 0.5, 0.635, 0.5, 0.635, 0.75, 0.625, 0.75, 0.645, 0.5, 0.655, 0.5, 0.655, 0.75, 0.645, 0.75, 0.665, 0.5, 0.675, 0.5, 0.675, 0.75, 0.665, 0.75, 0.685, 0.5, 0.695, 0.5, 0.695, 0.75, 0.685, 0.75, 0.705, 0.5, 0.715, 0.5, 0.715, 0.75, 0.705, 0.75, 0.725, 0.5, 0.735, 0.5, 0.735, 0.75, 0.725, 0.75, 0.745, 0.5, 0.755, 0.5, 0.755, 0.75, 0.745, 0.75, 0.765, 0.5, 0.775, 0.5, 0.775, 0.75, 0.765, 0.75, 0.785, 0.5, 0.795, 0.5, 0.795, 0.75, 0.785, 0.75, 0.805, 0.5, 0.815, 0.5, 0.815, 0.75, 0.805, 0.75, 0.825, 0.5, 0.835, 0.5, 0.835, 0.75, 0.825, 0.75, 0.845, 0.5, 0.855, 0.5, 0.855, 0.75, 0.845, 0.75, 0.625, 1.0, 0.625, 0.99, 0.625, 0.99, 0.625, 1.0, 0.715, 0.5, 0.715, 0.75, 0.715, 0.75, 0.715, 0.5, 0.625, 0.82, 0.625, 0.81, 0.625, 0.81, 0.625, 0.82, 0.625, 0.28, 0.625, 0.27, 0.625, 0.27, 0.625, 0.28, 0.725, 0.75, 0.725, 0.5, 0.725, 0.5, 0.725, 0.75, 0.735, 0.5, 0.735, 0.75, 0.735, 0.75, 0.735, 0.5, 0.625, 0.84, 0.625, 0.83, 0.625, 0.83, 0.625, 0.84, 0.625, 0.3, 0.625, 0.29, 0.625, 0.29, 0.625, 0.3, 0.745, 0.75, 0.745, 0.5, 0.745, 0.5, 0.745, 0.75, 0.755, 0.5, 0.755, 0.75, 0.755, 0.75, 0.755, 0.5, 0.625, 0.86, 0.625, 0.85, 0.625, 0.85, 0.625, 0.86, 0.625, 0.32, 0.625, 0.31, 0.625, 0.31, 0.625, 0.32, 0.765, 0.75, 0.765, 0.5, 0.765, 0.5, 0.765, 0.75, 0.775, 0.5, 0.775, 0.75, 0.775, 0.75, 0.775, 0.5, 0.625, 0.88, 0.625, 0.87, 0.625, 0.87, 0.625, 0.88, 0.625, 0.34, 0.625, 0.33, 0.625, 0.33, 0.625, 0.34, 0.785, 0.75, 0.785, 0.5, 0.785, 0.5, 0.785, 0.75, 0.795, 0.5, 0.795, 0.75, 0.795, 0.75, 0.795, 0.5, 0.625, 0.9, 0.625, 0.89, 0.625, 0.89, 0.625, 0.9, 0.625, 0.36, 0.625, 0.35, 0.625, 0.35, 0.625, 0.36, 0.805, 0.75, 0.805, 0.5, 0.805, 0.5, 0.805, 0.75, 0.815, 0.5, 0.815, 0.75, 0.815, 0.75, 0.815, 0.5, 0.625, 0.92, 0.625, 0.91, 0.625, 0.91, 0.625, 0.92, 0.625, 0.38, 0.625, 0.37, 0.625, 0.37, 0.625, 0.38, 0.825, 0.75, 0.825, 0.5, 0.825, 0.5, 0.825, 0.75, 0.835, 0.5, 0.835, 0.75, 0.835, 0.75, 0.835, 0.5, 0.625, 0.94, 0.625, 0.93, 0.625, 0.93, 0.625, 0.94, 0.625, 0.4, 0.625, 0.39, 0.625, 0.39, 0.625, 0.4, 0.845, 0.75, 0.845, 0.5, 0.845, 0.5, 0.845, 0.75, 0.855, 0.5, 0.855, 0.75, 0.855, 0.75, 0.855, 0.5, 0.625, 0.96, 0.625, 0.95, 0.625, 0.95, 0.625, 0.96, 0.625, 0.42, 0.625, 0.41, 0.625, 0.41, 0.625, 0.42, 0.865, 0.75, 0.865, 0.5, 0.865, 0.5, 0.865, 0.75, 0.625, 0.98, 0.625, 0.97, 0.625, 0.97, 0.625, 0.98, 0.625, 0.44, 0.625, 0.43, 0.625, 0.43, 0.625, 0.44, 0.625, 0.25, 0.625, 0.0, 0.625, 0.0, 0.625, 0.25, 0.635, 0.5, 0.635, 0.75, 0.635, 0.75, 0.635, 0.5, 0.625, 0.46, 0.625, 0.45, 0.625, 0.45, 0.625, 0.46, 0.645, 0.75, 0.645, 0.5, 0.645, 0.5, 0.645, 0.75])
me_cube.materials.append(mat_material_012)
me_cube.update()

# ---- objects
ob_plane_001 = bpy.data.objects.new('Plane.001', me_plane_001)
ob_cube_003 = bpy.data.objects.new('Cube.003', me_cube_009)
ob_cube_004 = bpy.data.objects.new('Cube.004', me_cube_010)
ob_cube = bpy.data.objects.new('Cube', me_cube)

# ---- transforms, parenting, visibility, modifiers, constraints
ob_plane_001.location = (0.0, 0.0, 0.0)
ob_cube_003.location = (0.2547, -0.0219, 0.05483)
ob_cube_003.rotation_euler = (0.0, -0.0, -1.571)
ob_cube_003.scale = (0.07184, 0.05196, 0.04841)
ob_cube_004.location = (0.2547, -0.1945, 0.05483)
ob_cube_004.rotation_euler = (0.0, -0.0, -1.571)
ob_cube_004.scale = (0.07184, 0.05196, 0.04841)
ob_cube.location = (-0.07047, 0.0, 0.06842)
ob_cube.scale = (0.1732, 0.1732, 0.03731)

# ---- collection membership
col_collection.objects.link(ob_plane_001)
col_collection.objects.link(ob_cube_003)
col_collection.objects.link(ob_cube_004)
col_collection.objects.link(ob_cube)

# ---- scene / render settings (as saved in the file)
scene.frame_start = 1; scene.frame_end = 250; scene.frame_set(1)
scene.render.engine = 'BLENDER_EEVEE_NEXT'
bpy.context.view_layer.update()

# ---- added for rendering (the .blend has no active camera and no usable light): camera, sun
cam_auto = bpy.data.cameras.new('AutoCamera')
cam_auto.lens = 50.0
cam_auto.sensor_width = 36.0
cam_auto.clip_end = 1000.0
ob_auto_camera = bpy.data.objects.new('AutoCamera', cam_auto)
scene.collection.objects.link(ob_auto_camera)
ob_auto_camera.location = (1.13741, -1.73416, 1.14979)
ob_auto_camera.rotation_euler = (1.09748, -7.21219e-08, 0.694738)
scene.camera = ob_auto_camera
light_auto_sun = bpy.data.lights.new('AutoSun', 'SUN')
light_auto_sun.energy = 3.0
light_auto_sun.angle = 0.0523599
ob_auto_sun = bpy.data.objects.new('AutoSun', light_auto_sun)
scene.collection.objects.link(ob_auto_sun)
ob_auto_sun.rotation_euler = (0.872665, 0.174533, 0.523599)
bpy.context.view_layer.update()
